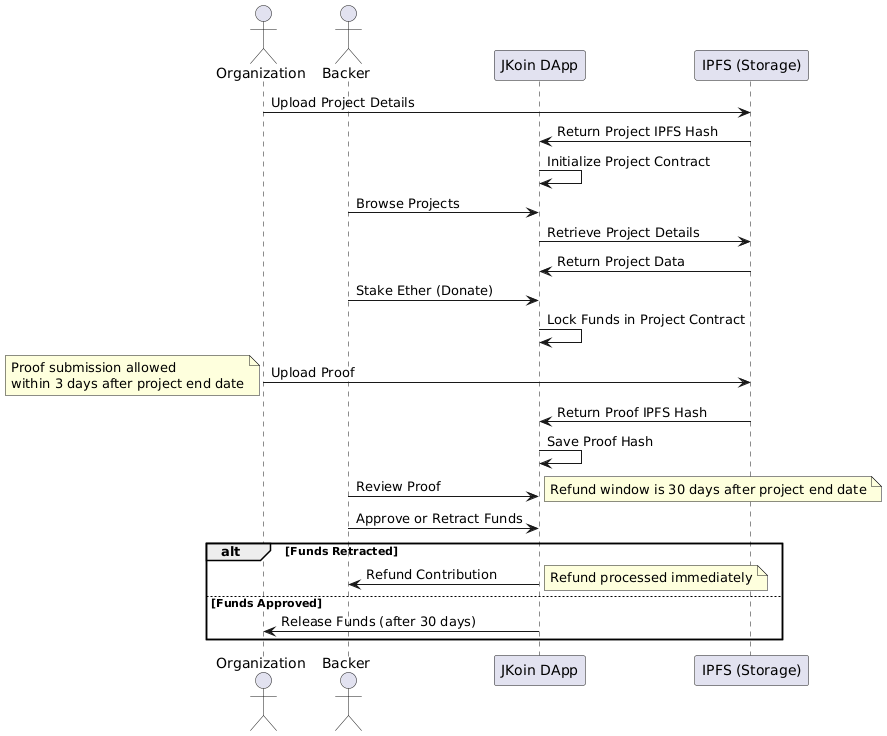

The diagram above was rendered by PlantUML. Its source (embedded in the PNG):
@startuml
actor Organization as Org
actor Backer
participant "JKoin DApp" as DApp
participant "IPFS (Storage)" as IPFS

' Organization creates and submits project
Org -> IPFS: Upload Project Details
IPFS -> DApp: Return Project IPFS Hash
DApp -> DApp: Initialize Project Contract

' Backer views and funds project
Backer -> DApp: Browse Projects
DApp -> IPFS: Retrieve Project Details
IPFS -> DApp: Return Project Data
Backer -> DApp: Stake Ether (Donate)
DApp -> DApp: Lock Funds in Project Contract

Org -> IPFS: Upload Proof
note left: Proof submission allowed\nwithin 3 days after project end date
IPFS -> DApp: Return Proof IPFS Hash
DApp -> DApp: Save Proof Hash

Backer -> DApp: Review Proof
note right: Refund window is 30 days after project end date
Backer -> DApp: Approve or Retract Funds
alt Funds Retracted
    DApp -> Backer: Refund Contribution
    note right: Refund processed immediately
else Funds Approved
    DApp -> Org: Release Funds (after 30 days)
end
@enduml